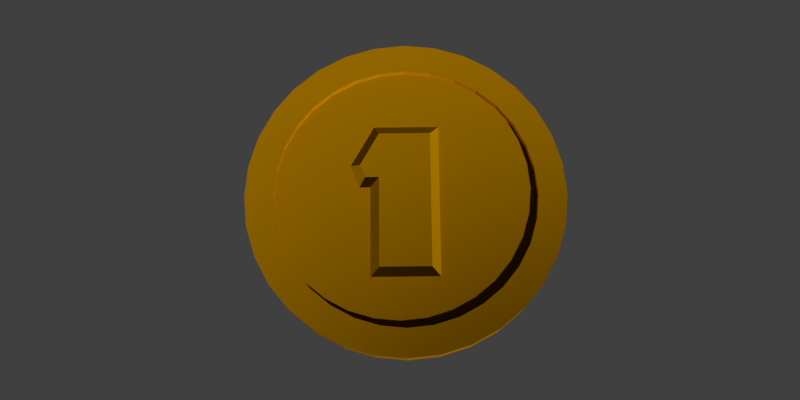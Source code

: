 # Source: goldCoin.blend  (saved by Blender 2.76.0; exported with 4.5.12 LTS)
import bpy
from mathutils import Matrix  # noqa: F401  (used for matrix-valued properties, if any)

bpy.ops.wm.read_factory_settings(use_empty=True)
scene = bpy.context.scene
scene.name = 'Scene'

# ---- collections
col_collection_1 = bpy.data.collections.new('Collection 1'); scene.collection.children.link(col_collection_1)

# ---- materials (node trees are filled in below, after node groups)
mat_gold_001 = bpy.data.materials.new('Gold.001')
mat_gold_001.alpha_threshold = 0.0
mat_gold_001.diffuse_color = (0.8, 0.3424, 0.0, 1.0)
mat_gold_001.specular_color = (1.0, 0.5356, 0.0)
mat_gold_001.roughness = 0.5
mat_gold_001.line_color = (0.0, 0.0, 0.0, 1.0)

# ---- material node trees
mat_gold_001.use_nodes = True; mat_gold_001.node_tree.nodes.clear()
_N = mat_gold_001.node_tree.nodes; _L = mat_gold_001.node_tree.links
n0 = _N.new('ShaderNodeOutputMaterial'); n0.name = 'Material Output'; n0.location = (300, 300)
n1 = _N.new('ShaderNodeBsdfSheen'); n1.name = 'Velvet BSDF'; n1.location = (110, 300)
n1.distribution = 'ASHIKHMIN'
n1.inputs[0].default_value = (0.7991, 0.3663, 0.0, 1.0)
n1.inputs[1].default_value = 1.0
_L.new(n1.outputs[0], n0.inputs[0])
n0.is_active_output = True

# ---- world
world_world = bpy.data.worlds.new('World'); scene.world = world_world
world_world.color = (0.05088, 0.05088, 0.05088)
world_world.use_sun_shadow = False
world_world.sun_shadow_jitter_overblur = 0.0
world_world.cycles.sampling_method = 'MANUAL'
world_world.cycles.sample_map_resolution = 256

# ---- cameras
cam_camera = bpy.data.cameras.new('Camera')
cam_camera.clip_end = 100.0
cam_camera.lens = 35.0
cam_camera.sensor_width = 32.0
cam_camera.sensor_height = 18.0
cam_camera.ortho_scale = 7.314
cam_camera.dof.focus_distance = 0.0

# ---- meshes
me_circle_001 = bpy.data.meshes.new('Circle.001')
me_circle_001.from_pydata([(-0.2413, 0.1182, 0.07208), (-0.2731, 0.1989, 0.07208), (-0.1545, 0.4043, 0.07208), (0.1682, 0.4043, 0.07208), (0.1682, -0.4491, 0.07208), (-0.1545, -0.4491, 0.07208), (-0.1545, 0.1182, 0.07208), (-0.2789, 0.06302, 0.02913), (-0.2413, 0.1182, 0.07208), (-0.3342, 0.2034, 0.02913), (-0.2731, 0.1989, 0.07208), (-0.1864, 0.4594, 0.02913), (-0.1545, 0.4043, 0.07208), (0.2234, 0.4594, 0.02913), (0.1682, 0.4043, 0.07208), (0.2234, -0.5043, 0.02913), (0.1682, -0.4491, 0.07208), (-0.2097, -0.5043, 0.02913), (-0.1545, -0.4491, 0.07208), (-0.2097, 0.06302, 0.02913), (-0.1545, 0.1182, 0.07208), (0.2058, 0.9808, -0.07507), (0.3934, 0.9239, -0.07507), (0.5663, 0.8315, -0.07507), (0.7178, 0.7071, -0.07507), (0.8422, 0.5556, -0.07507), (0.9346, 0.3827, -0.07507), (0.9915, 0.1951, -0.07507), (1.011, 9.98e-07, -0.07507), (0.9915, -0.1951, -0.07507), (0.9346, -0.3827, -0.07507), (0.8422, -0.5556, -0.07507), (0.7178, -0.7071, -0.07507), (0.5663, -0.8315, -0.07507), (0.3934, -0.9239, -0.07507), (0.2058, -0.9808, -0.07507), (0.01068, -1.0, -0.07507), (-0.1844, -0.9808, -0.07507), (-0.372, -0.9239, -0.07507), (-0.5449, -0.8315, -0.07507), (-0.6964, -0.7071, -0.07507), (-0.8208, -0.5556, -0.07507), (-0.9132, -0.3827, -0.07507), (-0.9701, -0.1951, -0.07507), (-0.9893, 1.079e-07, -0.07507), (-0.9701, 0.1951, -0.07507), (-0.9132, 0.3827, -0.07507), (-0.8208, 0.5556, -0.07507), (-0.6964, 0.7071, -0.07507), (-0.5449, 0.8315, -0.07507), (-0.372, 0.9239, -0.07507), (-0.1844, 0.9808, -0.07507), (0.01068, 1.0, -0.07507), (0.01068, 0.8216, -0.07507), (-0.1496, 0.8058, -0.07507), (-0.3037, 0.7591, -0.07507), (-0.4458, 0.6831, -0.07507), (-0.5703, 0.581, -0.07507), (-0.6725, 0.4565, -0.07507), (-0.7484, 0.3144, -0.07507), (-0.7951, 0.1603, -0.07507), (-0.8109, 1.501e-07, -0.07507), (-0.7951, -0.1603, -0.07507), (-0.7484, -0.3144, -0.07507), (-0.6725, -0.4565, -0.07507), (-0.5703, -0.581, -0.07507), (-0.4458, -0.6831, -0.07507), (-0.3037, -0.7591, -0.07507), (-0.1496, -0.8058, -0.07507), (0.01068, -0.8216, -0.07507), (0.171, -0.8058, -0.07507), (0.3251, -0.7591, -0.07507), (0.4671, -0.6831, -0.07507), (0.5916, -0.581, -0.07507), (0.6938, -0.4565, -0.07507), (0.7697, -0.3144, -0.07507), (0.8165, -0.1603, -0.07507), (0.8323, 8.814e-07, -0.07507), (0.8165, 0.1603, -0.07507), (0.7697, 0.3144, -0.07507), (0.6938, 0.4565, -0.07507), (0.5916, 0.581, -0.07507), (0.4671, 0.6831, -0.07507), (0.3251, 0.7591, -0.07507), (0.171, 0.8058, -0.07507), (0.2058, 0.9808, 0.08123), (0.3934, 0.9239, 0.08123), (0.5663, 0.8315, 0.08123), (0.7178, 0.7071, 0.08123), (0.8422, 0.5556, 0.08123), (0.9346, 0.3827, 0.08123), (0.9915, 0.1951, 0.08123), (1.011, 9.98e-07, 0.08123), (0.9915, -0.1951, 0.08123), (0.9346, -0.3827, 0.08123), (0.8422, -0.5556, 0.08123), (0.7178, -0.7071, 0.08123), (0.5663, -0.8315, 0.08123), (0.3934, -0.9239, 0.08123), (0.2058, -0.9808, 0.08123), (0.01068, -1.0, 0.08123), (-0.1844, -0.9808, 0.08123), (-0.372, -0.9239, 0.08123), (-0.5449, -0.8315, 0.08123), (-0.6964, -0.7071, 0.08123), (-0.8208, -0.5556, 0.08123), (-0.9132, -0.3827, 0.08123), (-0.9701, -0.1951, 0.08123), (-0.9893, 1.079e-07, 0.08123), (-0.9701, 0.1951, 0.08123), (-0.9132, 0.3827, 0.08123), (-0.8208, 0.5556, 0.08123), (-0.6964, 0.7071, 0.08123), (-0.5449, 0.8315, 0.08123), (-0.372, 0.9239, 0.08123), (-0.1844, 0.9808, 0.08123), (0.01068, 1.0, 0.08123), (0.01068, 0.8216, 0.08123), (-0.1496, 0.8058, 0.08123), (-0.3037, 0.7591, 0.08123), (-0.4458, 0.6831, 0.08123), (-0.5703, 0.581, 0.08123), (-0.6725, 0.4565, 0.08123), (-0.7484, 0.3144, 0.08123), (-0.7951, 0.1603, 0.08123), (-0.8109, 1.501e-07, 0.08123), (-0.7951, -0.1603, 0.08123), (-0.7484, -0.3144, 0.08123), (-0.6725, -0.4565, 0.08123), (-0.5703, -0.581, 0.08123), (-0.4458, -0.6831, 0.08123), (-0.3037, -0.7591, 0.08123), (-0.1496, -0.8058, 0.08123), (0.01068, -0.8216, 0.08123), (0.171, -0.8058, 0.08123), (0.3251, -0.7591, 0.08123), (0.4671, -0.6831, 0.08123), (0.5916, -0.581, 0.08123), (0.6938, -0.4565, 0.08123), (0.7697, -0.3144, 0.08123), (0.8165, -0.1603, 0.08123), (0.8323, 8.814e-07, 0.08123), (0.8165, 0.1603, 0.08123), (0.7697, 0.3144, 0.08123), (0.6938, 0.4565, 0.08123), (0.5916, 0.581, 0.08123), (0.4671, 0.6831, 0.08123), (0.3251, 0.7591, 0.08123), (0.171, 0.8058, 0.08123), (0.171, -0.8058, -0.02297), (0.171, -0.8058, 0.02913), (0.01068, -0.8216, -0.02297), (0.01068, -0.8216, 0.02913), (-0.1496, -0.8058, -0.02297), (-0.1496, -0.8058, 0.02913), (-0.3037, -0.7591, -0.02297), (-0.3037, -0.7591, 0.02913), (-0.4458, -0.6831, -0.02297), (-0.4458, -0.6831, 0.02913), (-0.5703, -0.581, -0.02297), (-0.5703, -0.581, 0.02913), (-0.6725, -0.4565, -0.02297), (-0.6725, -0.4565, 0.02913), (-0.7484, -0.3144, -0.02297), (-0.7484, -0.3144, 0.02913), (-0.7951, -0.1603, -0.02297), (-0.7951, -0.1603, 0.02913), (-0.8109, 1.501e-07, -0.02297), (-0.8109, 1.501e-07, 0.02913), (-0.7951, 0.1603, -0.02297), (-0.7951, 0.1603, 0.02913), (-0.7484, 0.3144, -0.02297), (-0.7484, 0.3144, 0.02913), (-0.6725, 0.4565, -0.02297), (-0.6725, 0.4565, 0.02913), (-0.5703, 0.581, -0.02297), (-0.5703, 0.581, 0.02913), (0.3251, -0.7591, -0.02297), (0.3251, -0.7591, 0.02913), (0.4671, -0.6831, -0.02297), (0.4671, -0.6831, 0.02913), (0.5916, -0.581, -0.02297), (0.5916, -0.581, 0.02913), (0.6938, -0.4565, -0.02297), (0.6938, -0.4565, 0.02913), (0.7697, -0.3144, -0.02297), (0.7697, -0.3144, 0.02913), (0.8165, -0.1603, -0.02297), (0.8165, -0.1603, 0.02913), (0.8323, 8.814e-07, -0.02297), (0.8323, 8.814e-07, 0.02913), (0.8165, 0.1603, -0.02297), (0.8165, 0.1603, 0.02913), (0.7697, 0.3144, -0.02297), (0.7697, 0.3144, 0.02913), (0.6938, 0.4565, -0.02297), (0.6938, 0.4565, 0.02913), (0.5916, 0.581, -0.02297), (0.5916, 0.581, 0.02913), (0.4671, 0.6831, -0.02297), (0.4671, 0.6831, 0.02913), (0.3251, 0.7591, -0.02297), (0.3251, 0.7591, 0.02913), (0.171, 0.8058, -0.02297), (0.171, 0.8058, 0.02913), (0.01068, 0.8216, -0.02297), (0.01068, 0.8216, 0.02913), (-0.1496, 0.8058, -0.02297), (-0.1496, 0.8058, 0.02913), (-0.3037, 0.7591, -0.02297), (-0.3037, 0.7591, 0.02913), (-0.4458, 0.6831, -0.02297), (-0.4458, 0.6831, 0.02913)], [], [(8, 10, 9, 7), (10, 12, 11, 9), (12, 14, 13, 11), (16, 18, 17, 15), (18, 20, 19, 17), (20, 8, 7, 19), (48, 57, 58, 47), (44, 61, 62, 43), (40, 65, 66, 39), (36, 69, 70, 35), (32, 73, 74, 31), (28, 77, 78, 27), (24, 81, 82, 23), (37, 68, 69, 36), (49, 56, 57, 48), (45, 60, 61, 44), (41, 64, 65, 40), (33, 72, 73, 32), (29, 76, 77, 28), (25, 80, 81, 24), (21, 84, 53, 52), (42, 63, 64, 41), (38, 67, 68, 37), (50, 55, 56, 49), (46, 59, 60, 45), (34, 71, 72, 33), (30, 75, 76, 29), (26, 79, 80, 25), (22, 83, 84, 21), (47, 58, 59, 46), (43, 62, 63, 42), (39, 66, 67, 38), (51, 54, 55, 50), (35, 70, 71, 34), (31, 74, 75, 30), (27, 78, 79, 26), (23, 82, 83, 22), (52, 53, 54, 51), (112, 111, 122, 121), (108, 107, 126, 125), (104, 103, 130, 129), (100, 99, 134, 133), (96, 95, 138, 137), (92, 91, 142, 141), (88, 87, 146, 145), (101, 100, 133, 132), (113, 112, 121, 120), (109, 108, 125, 124), (105, 104, 129, 128), (97, 96, 137, 136), (93, 92, 141, 140), (89, 88, 145, 144), (85, 116, 117, 148), (106, 105, 128, 127), (102, 101, 132, 131), (114, 113, 120, 119), (110, 109, 124, 123), (98, 97, 136, 135), (94, 93, 140, 139), (90, 89, 144, 143), (86, 85, 148, 147), (111, 110, 123, 122), (107, 106, 127, 126), (103, 102, 131, 130), (115, 114, 119, 118), (99, 98, 135, 134), (95, 94, 139, 138), (91, 90, 143, 142), (87, 86, 147, 146), (116, 115, 118, 117), (52, 51, 115, 116), (48, 47, 111, 112), (44, 43, 107, 108), (40, 39, 103, 104), (36, 35, 99, 100), (32, 31, 95, 96), (28, 27, 91, 92), (24, 23, 87, 88), (49, 48, 112, 113), (45, 44, 108, 109), (41, 40, 104, 105), (37, 36, 100, 101), (25, 24, 88, 89), (21, 52, 116, 85), (33, 32, 96, 97), (29, 28, 92, 93), (50, 49, 113, 114), (46, 45, 109, 110), (42, 41, 105, 106), (38, 37, 101, 102), (30, 29, 93, 94), (26, 25, 89, 90), (22, 21, 85, 86), (34, 33, 97, 98), (51, 50, 114, 115), (47, 46, 110, 111), (43, 42, 106, 107), (39, 38, 102, 103), (35, 34, 98, 99), (31, 30, 94, 95), (27, 26, 90, 91), (23, 22, 86, 87), (3, 2, 1, 0, 6, 5, 4), (200, 146, 147, 202), (198, 145, 146, 200), (196, 144, 145, 198), (194, 143, 144, 196), (192, 142, 143, 194), (190, 141, 142, 192), (188, 140, 141, 190), (186, 139, 140, 188), (184, 138, 139, 186), (182, 137, 138, 184), (180, 136, 137, 182), (178, 135, 136, 180), (150, 134, 135, 178), (152, 133, 134, 150), (154, 132, 133, 152), (156, 131, 132, 154), (158, 130, 131, 156), (160, 129, 130, 158), (162, 128, 129, 160), (164, 127, 128, 162), (166, 126, 127, 164), (168, 125, 126, 166), (170, 124, 125, 168), (172, 123, 124, 170), (174, 122, 123, 172), (176, 121, 122, 174), (212, 120, 121, 176), (210, 119, 120, 212), (208, 118, 119, 210), (206, 117, 118, 208), (204, 148, 117, 206), (202, 147, 148, 204), (82, 199, 201, 83), (81, 197, 199, 82), (80, 195, 197, 81), (79, 193, 195, 80), (78, 191, 193, 79), (77, 189, 191, 78), (76, 187, 189, 77), (75, 185, 187, 76), (74, 183, 185, 75), (73, 181, 183, 74), (72, 179, 181, 73), (71, 177, 179, 72), (70, 149, 177, 71), (69, 151, 149, 70), (68, 153, 151, 69), (67, 155, 153, 68), (66, 157, 155, 67), (65, 159, 157, 66), (64, 161, 159, 65), (63, 163, 161, 64), (62, 165, 163, 63), (61, 167, 165, 62), (60, 169, 167, 61), (59, 171, 169, 60), (58, 173, 171, 59), (57, 175, 173, 58), (56, 211, 175, 57), (55, 209, 211, 56), (54, 207, 209, 55), (53, 205, 207, 54), (84, 203, 205, 53), (83, 201, 203, 84), (13, 14, 4, 3, 16, 15), (15, 17, 154, 152), (152, 150, 15), (178, 15, 150), (154, 17, 156), (156, 17, 158), (158, 17, 160), (17, 19, 162, 160), (19, 7, 164, 162), (164, 7, 166), (166, 7, 168), (7, 9, 170, 168), (9, 11, 172, 170), (172, 11, 174), (174, 11, 176), (176, 11, 212), (212, 11, 210), (210, 11, 208), (11, 13, 206, 208), (206, 13, 204), (204, 13, 202), (202, 13, 200), (200, 13, 198), (198, 13, 196), (196, 13, 194), (194, 13, 192), (192, 13, 190), (190, 13, 188), (188, 13, 186), (180, 15, 178), (182, 15, 180), (184, 15, 182), (13, 15, 184, 186), (199, 197, 195, 193, 191, 189, 187, 185, 183, 181, 179, 177, 149, 151, 153, 155, 157, 159, 161, 163, 165, 167, 169, 171, 173, 175, 211, 209, 207, 205, 203, 201)])
_uv = me_circle_001.uv_layers.new(name='UVMap')
_uv.uv.foreach_set('vector', [0.374, 0.5591, 0.3581, 0.5994, 0.3276, 0.6017, 0.3552, 0.5315, 0.3581, 0.5994, 0.4174, 0.7021, 0.4015, 0.7297, 0.3276, 0.6017, 0.4174, 0.7021, 0.5788, 0.7021, 0.6064, 0.7297, 0.4015, 0.7297, 0.5788, 0.2754, 0.4174, 0.2754, 0.3898, 0.2479, 0.6064, 0.2479, 0.4174, 0.2754, 0.4174, 0.5591, 0.3898, 0.5315, 0.3898, 0.2479, 0.4174, 0.5591, 0.374, 0.5591, 0.3552, 0.5315, 0.3898, 0.5315, 0.1464, 0.8536, 0.2095, 0.7905, 0.1584, 0.7282, 0.08427, 0.7778, 0.0, 0.5, 0.0892, 0.5, 0.09709, 0.4199, 0.009607, 0.4025, 0.1464, 0.1464, 0.2095, 0.2095, 0.2718, 0.1584, 0.2222, 0.08427, 0.5, 0.0, 0.5, 0.0892, 0.5801, 0.09709, 0.5975, 0.009607, 0.8536, 0.1464, 0.7905, 0.2095, 0.8416, 0.2718, 0.9157, 0.2222, 1.0, 0.5, 0.9108, 0.5, 0.9029, 0.5801, 0.9904, 0.5975, 0.8536, 0.8536, 0.7905, 0.7905, 0.7282, 0.8416, 0.7778, 0.9157, 0.4025, 0.009607, 0.4199, 0.09709, 0.5, 0.0892, 0.5, 0.0, 0.2222, 0.9157, 0.2718, 0.8416, 0.2095, 0.7905, 0.1464, 0.8536, 0.009607, 0.5975, 0.09709, 0.5801, 0.0892, 0.5, 0.0, 0.5, 0.08427, 0.2222, 0.1584, 0.2718, 0.2095, 0.2095, 0.1464, 0.1464, 0.7778, 0.08427, 0.7282, 0.1584, 0.7905, 0.2095, 0.8536, 0.1464, 0.9904, 0.4025, 0.9029, 0.4199, 0.9108, 0.5, 1.0, 0.5, 0.9157, 0.7778, 0.8416, 0.7282, 0.7905, 0.7905, 0.8536, 0.8536, 0.5975, 0.9904, 0.5801, 0.9029, 0.5, 0.9108, 0.5, 1.0, 0.03806, 0.3087, 0.1205, 0.3428, 0.1584, 0.2718, 0.08427, 0.2222, 0.3087, 0.03806, 0.3428, 0.1205, 0.4199, 0.09709, 0.4025, 0.009607, 0.3087, 0.9619, 0.3428, 0.8795, 0.2718, 0.8416, 0.2222, 0.9157, 0.03806, 0.6913, 0.1205, 0.6572, 0.09709, 0.5801, 0.009607, 0.5975, 0.6913, 0.03806, 0.6572, 0.1205, 0.7282, 0.1584, 0.7778, 0.08427, 0.9619, 0.3087, 0.8795, 0.3428, 0.9029, 0.4199, 0.9904, 0.4025, 0.9619, 0.6913, 0.8795, 0.6572, 0.8416, 0.7282, 0.9157, 0.7778, 0.6913, 0.9619, 0.6572, 0.8795, 0.5801, 0.9029, 0.5975, 0.9904, 0.08427, 0.7778, 0.1584, 0.7282, 0.1205, 0.6572, 0.03806, 0.6913, 0.009607, 0.4025, 0.09709, 0.4199, 0.1205, 0.3428, 0.03806, 0.3087, 0.2222, 0.08427, 0.2718, 0.1584, 0.3428, 0.1205, 0.3087, 0.03806, 0.4025, 0.9904, 0.4199, 0.9029, 0.3428, 0.8795, 0.3087, 0.9619, 0.5975, 0.009607, 0.5801, 0.09709, 0.6572, 0.1205, 0.6913, 0.03806, 0.9157, 0.2222, 0.8416, 0.2718, 0.8795, 0.3428, 0.9619, 0.3087, 0.9904, 0.5975, 0.9029, 0.5801, 0.8795, 0.6572, 0.9619, 0.6913, 0.7778, 0.9157, 0.7282, 0.8416, 0.6572, 0.8795, 0.6913, 0.9619, 0.5, 1.0, 0.5, 0.9108, 0.4199, 0.9029, 0.4025, 0.9904, 0.1464, 0.8536, 0.08427, 0.7778, 0.1584, 0.7282, 0.2095, 0.7905, 0.0, 0.5, 0.009607, 0.4025, 0.09709, 0.4199, 0.0892, 0.5, 0.1464, 0.1464, 0.2222, 0.08427, 0.2718, 0.1584, 0.2095, 0.2095, 0.5, 0.0, 0.5975, 0.009607, 0.5801, 0.09709, 0.5, 0.0892, 0.8536, 0.1464, 0.9157, 0.2222, 0.8416, 0.2718, 0.7905, 0.2095, 1.0, 0.5, 0.9904, 0.5975, 0.9029, 0.5801, 0.9108, 0.5, 0.8536, 0.8536, 0.7778, 0.9157, 0.7282, 0.8416, 0.7905, 0.7905, 0.4025, 0.009607, 0.5, 0.0, 0.5, 0.0892, 0.4199, 0.09709, 0.2222, 0.9157, 0.1464, 0.8536, 0.2095, 0.7905, 0.2718, 0.8416, 0.009607, 0.5975, 0.0, 0.5, 0.0892, 0.5, 0.09709, 0.5801, 0.08427, 0.2222, 0.1464, 0.1464, 0.2095, 0.2095, 0.1584, 0.2718, 0.7778, 0.08427, 0.8536, 0.1464, 0.7905, 0.2095, 0.7282, 0.1584, 0.9904, 0.4025, 1.0, 0.5, 0.9108, 0.5, 0.9029, 0.4199, 0.9157, 0.7778, 0.8536, 0.8536, 0.7905, 0.7905, 0.8416, 0.7282, 0.5975, 0.9904, 0.5, 1.0, 0.5, 0.9108, 0.5801, 0.9029, 0.03806, 0.3087, 0.08427, 0.2222, 0.1584, 0.2718, 0.1205, 0.3428, 0.3087, 0.03806, 0.4025, 0.009607, 0.4199, 0.09709, 0.3428, 0.1205, 0.3087, 0.9619, 0.2222, 0.9157, 0.2718, 0.8416, 0.3428, 0.8795, 0.03806, 0.6913, 0.009607, 0.5975, 0.09709, 0.5801, 0.1205, 0.6572, 0.6913, 0.03806, 0.7778, 0.08427, 0.7282, 0.1584, 0.6572, 0.1205, 0.9619, 0.3087, 0.9904, 0.4025, 0.9029, 0.4199, 0.8795, 0.3428, 0.9619, 0.6913, 0.9157, 0.7778, 0.8416, 0.7282, 0.8795, 0.6572, 0.6913, 0.9619, 0.5975, 0.9904, 0.5801, 0.9029, 0.6572, 0.8795, 0.08427, 0.7778, 0.03806, 0.6913, 0.1205, 0.6572, 0.1584, 0.7282, 0.009607, 0.4025, 0.03806, 0.3087, 0.1205, 0.3428, 0.09709, 0.4199, 0.2222, 0.08427, 0.3087, 0.03806, 0.3428, 0.1205, 0.2718, 0.1584, 0.4025, 0.9904, 0.3087, 0.9619, 0.3428, 0.8795, 0.4199, 0.9029, 0.5975, 0.009607, 0.6913, 0.03806, 0.6572, 0.1205, 0.5801, 0.09709, 0.9157, 0.2222, 0.9619, 0.3087, 0.8795, 0.3428, 0.8416, 0.2718, 0.9904, 0.5975, 0.9619, 0.6913, 0.8795, 0.6572, 0.9029, 0.5801, 0.7778, 0.9157, 0.6913, 0.9619, 0.6572, 0.8795, 0.7282, 0.8416, 0.5, 1.0, 0.4025, 0.9904, 0.4199, 0.9029, 0.5, 0.9108, 0.5, 1.0, 0.4025, 0.9904, 0.4025, 0.9904, 0.5, 1.0, 0.1464, 0.8536, 0.08427, 0.7778, 0.08427, 0.7778, 0.1464, 0.8536, 0.0, 0.5, 0.009607, 0.4025, 0.009607, 0.4025, 0.0, 0.5, 0.1464, 0.1464, 0.2222, 0.08427, 0.2222, 0.08427, 0.1464, 0.1464, 0.5, 0.0, 0.5975, 0.009607, 0.5975, 0.009607, 0.5, 0.0, 0.8536, 0.1464, 0.9157, 0.2222, 0.9157, 0.2222, 0.8536, 0.1464, 1.0, 0.5, 0.9904, 0.5975, 0.9904, 0.5975, 1.0, 0.5, 0.8536, 0.8536, 0.7778, 0.9157, 0.7778, 0.9157, 0.8536, 0.8536, 0.2222, 0.9157, 0.1464, 0.8536, 0.1464, 0.8536, 0.2222, 0.9157, 0.009607, 0.5975, 0.0, 0.5, 0.0, 0.5, 0.009607, 0.5975, 0.08427, 0.2222, 0.1464, 0.1464, 0.1464, 0.1464, 0.08427, 0.2222, 0.4025, 0.009607, 0.5, 0.0, 0.5, 0.0, 0.4025, 0.009607, 0.9157, 0.7778, 0.8536, 0.8536, 0.8536, 0.8536, 0.9157, 0.7778, 0.5975, 0.9904, 0.5, 1.0, 0.5, 1.0, 0.5975, 0.9904, 0.7778, 0.08427, 0.8536, 0.1464, 0.8536, 0.1464, 0.7778, 0.08427, 0.9904, 0.4025, 1.0, 0.5, 1.0, 0.5, 0.9904, 0.4025, 0.3087, 0.9619, 0.2222, 0.9157, 0.2222, 0.9157, 0.3087, 0.9619, 0.03806, 0.6913, 0.009607, 0.5975, 0.009607, 0.5975, 0.03806, 0.6913, 0.03806, 0.3087, 0.08427, 0.2222, 0.08427, 0.2222, 0.03806, 0.3087, 0.3087, 0.03806, 0.4025, 0.009607, 0.4025, 0.009607, 0.3087, 0.03806, 0.9619, 0.3087, 0.9904, 0.4025, 0.9904, 0.4025, 0.9619, 0.3087, 0.9619, 0.6913, 0.9157, 0.7778, 0.9157, 0.7778, 0.9619, 0.6913, 0.6913, 0.9619, 0.5975, 0.9904, 0.5975, 0.9904, 0.6913, 0.9619, 0.6913, 0.03806, 0.7778, 0.08427, 0.7778, 0.08427, 0.6913, 0.03806, 0.4025, 0.9904, 0.3087, 0.9619, 0.3087, 0.9619, 0.4025, 0.9904, 0.08427, 0.7778, 0.03806, 0.6913, 0.03806, 0.6913, 0.08427, 0.7778, 0.009607, 0.4025, 0.03806, 0.3087, 0.03806, 0.3087, 0.009607, 0.4025, 0.2222, 0.08427, 0.3087, 0.03806, 0.3087, 0.03806, 0.2222, 0.08427, 0.5975, 0.009607, 0.6913, 0.03806, 0.6913, 0.03806, 0.5975, 0.009607, 0.9157, 0.2222, 0.9619, 0.3087, 0.9619, 0.3087, 0.9157, 0.2222, 0.9904, 0.5975, 0.9619, 0.6913, 0.9619, 0.6913, 0.9904, 0.5975, 0.7778, 0.9157, 0.6913, 0.9619, 0.6913, 0.9619, 0.7778, 0.9157, 0.5788, 0.7021, 0.4174, 0.7021, 0.3581, 0.5994, 0.374, 0.5591, 0.4174, 0.5591, 0.4174, 0.2754, 0.5788, 0.2754, 0.7282, 0.8416, 0.7282, 0.8416, 0.6572, 0.8795, 0.6572, 0.8795, 0.7905, 0.7905, 0.7905, 0.7905, 0.7282, 0.8416, 0.7282, 0.8416, 0.8416, 0.7282, 0.8416, 0.7282, 0.7905, 0.7905, 0.7905, 0.7905, 0.8795, 0.6572, 0.8795, 0.6572, 0.8416, 0.7282, 0.8416, 0.7282, 0.9029, 0.5801, 0.9029, 0.5801, 0.8795, 0.6572, 0.8795, 0.6572, 0.9108, 0.5, 0.9108, 0.5, 0.9029, 0.5801, 0.9029, 0.5801, 0.9029, 0.4199, 0.9029, 0.4199, 0.9108, 0.5, 0.9108, 0.5, 0.8795, 0.3428, 0.8795, 0.3428, 0.9029, 0.4199, 0.9029, 0.4199, 0.8416, 0.2718, 0.8416, 0.2718, 0.8795, 0.3428, 0.8795, 0.3428, 0.7905, 0.2095, 0.7905, 0.2095, 0.8416, 0.2718, 0.8416, 0.2718, 0.7282, 0.1584, 0.7282, 0.1584, 0.7905, 0.2095, 0.7905, 0.2095, 0.6572, 0.1205, 0.6572, 0.1205, 0.7282, 0.1584, 0.7282, 0.1584, 0.5801, 0.09709, 0.5801, 0.09709, 0.6572, 0.1205, 0.6572, 0.1205, 0.5, 0.0892, 0.5, 0.0892, 0.5801, 0.09709, 0.5801, 0.09709, 0.4199, 0.09709, 0.4199, 0.09709, 0.5, 0.0892, 0.5, 0.0892, 0.3428, 0.1205, 0.3428, 0.1205, 0.4199, 0.09709, 0.4199, 0.09709, 0.2718, 0.1584, 0.2718, 0.1584, 0.3428, 0.1205, 0.3428, 0.1205, 0.2095, 0.2095, 0.2095, 0.2095, 0.2718, 0.1584, 0.2718, 0.1584, 0.1584, 0.2718, 0.1584, 0.2718, 0.2095, 0.2095, 0.2095, 0.2095, 0.1205, 0.3428, 0.1205, 0.3428, 0.1584, 0.2718, 0.1584, 0.2718, 0.09709, 0.4199, 0.09709, 0.4199, 0.1205, 0.3428, 0.1205, 0.3428, 0.0892, 0.5, 0.0892, 0.5, 0.09709, 0.4199, 0.09709, 0.4199, 0.09709, 0.5801, 0.09709, 0.5801, 0.0892, 0.5, 0.0892, 0.5, 0.1205, 0.6572, 0.1205, 0.6572, 0.09709, 0.5801, 0.09709, 0.5801, 0.1584, 0.7282, 0.1584, 0.7282, 0.1205, 0.6572, 0.1205, 0.6572, 0.2095, 0.7905, 0.2095, 0.7905, 0.1584, 0.7282, 0.1584, 0.7282, 0.2718, 0.8416, 0.2718, 0.8416, 0.2095, 0.7905, 0.2095, 0.7905, 0.3428, 0.8795, 0.3428, 0.8795, 0.2718, 0.8416, 0.2718, 0.8416, 0.4199, 0.9029, 0.4199, 0.9029, 0.3428, 0.8795, 0.3428, 0.8795, 0.5, 0.9108, 0.5, 0.9108, 0.4199, 0.9029, 0.4199, 0.9029, 0.5801, 0.9029, 0.5801, 0.9029, 0.5, 0.9108, 0.5, 0.9108, 0.6572, 0.8795, 0.6572, 0.8795, 0.5801, 0.9029, 0.5801, 0.9029, 0.7282, 0.8416, 0.7282, 0.8416, 0.6572, 0.8795, 0.6572, 0.8795, 0.7905, 0.7905, 0.7905, 0.7905, 0.7282, 0.8416, 0.7282, 0.8416, 0.8416, 0.7282, 0.8416, 0.7282, 0.7905, 0.7905, 0.7905, 0.7905, 0.8795, 0.6572, 0.8795, 0.6572, 0.8416, 0.7282, 0.8416, 0.7282, 0.9029, 0.5801, 0.9029, 0.5801, 0.8795, 0.6572, 0.8795, 0.6572, 0.9108, 0.5, 0.9108, 0.5, 0.9029, 0.5801, 0.9029, 0.5801, 0.9029, 0.4199, 0.9029, 0.4199, 0.9108, 0.5, 0.9108, 0.5, 0.8795, 0.3428, 0.8795, 0.3428, 0.9029, 0.4199, 0.9029, 0.4199, 0.8416, 0.2718, 0.8416, 0.2718, 0.8795, 0.3428, 0.8795, 0.3428, 0.7905, 0.2095, 0.7905, 0.2095, 0.8416, 0.2718, 0.8416, 0.2718, 0.7282, 0.1584, 0.7282, 0.1584, 0.7905, 0.2095, 0.7905, 0.2095, 0.6572, 0.1205, 0.6572, 0.1205, 0.7282, 0.1584, 0.7282, 0.1584, 0.5801, 0.09709, 0.5801, 0.09709, 0.6572, 0.1205, 0.6572, 0.1205, 0.5, 0.0892, 0.5, 0.0892, 0.5801, 0.09709, 0.5801, 0.09709, 0.4199, 0.09709, 0.4199, 0.09709, 0.5, 0.0892, 0.5, 0.0892, 0.3428, 0.1205, 0.3428, 0.1205, 0.4199, 0.09709, 0.4199, 0.09709, 0.2718, 0.1584, 0.2718, 0.1584, 0.3428, 0.1205, 0.3428, 0.1205, 0.2095, 0.2095, 0.2095, 0.2095, 0.2718, 0.1584, 0.2718, 0.1584, 0.1584, 0.2718, 0.1584, 0.2718, 0.2095, 0.2095, 0.2095, 0.2095, 0.1205, 0.3428, 0.1205, 0.3428, 0.1584, 0.2718, 0.1584, 0.2718, 0.09709, 0.4199, 0.09709, 0.4199, 0.1205, 0.3428, 0.1205, 0.3428, 0.0892, 0.5, 0.0892, 0.5, 0.09709, 0.4199, 0.09709, 0.4199, 0.09709, 0.5801, 0.09709, 0.5801, 0.0892, 0.5, 0.0892, 0.5, 0.1205, 0.6572, 0.1205, 0.6572, 0.09709, 0.5801, 0.09709, 0.5801, 0.1584, 0.7282, 0.1584, 0.7282, 0.1205, 0.6572, 0.1205, 0.6572, 0.2095, 0.7905, 0.2095, 0.7905, 0.1584, 0.7282, 0.1584, 0.7282, 0.2718, 0.8416, 0.2718, 0.8416, 0.2095, 0.7905, 0.2095, 0.7905, 0.3428, 0.8795, 0.3428, 0.8795, 0.2718, 0.8416, 0.2718, 0.8416, 0.4199, 0.9029, 0.4199, 0.9029, 0.3428, 0.8795, 0.3428, 0.8795, 0.5, 0.9108, 0.5, 0.9108, 0.4199, 0.9029, 0.4199, 0.9029, 0.5801, 0.9029, 0.5801, 0.9029, 0.5, 0.9108, 0.5, 0.9108, 0.6572, 0.8795, 0.6572, 0.8795, 0.5801, 0.9029, 0.5801, 0.9029, 0.6064, 0.7297, 0.5788, 0.7021, 0.5788, 0.2754, 0.5788, 0.7021, 0.5788, 0.2754, 0.6064, 0.2479, 0.6064, 0.2479, 0.3898, 0.2479, 0.4199, 0.09709, 0.5, 0.0892, 0.5, 0.0892, 0.5801, 0.09709, 0.6064, 0.2479, 0.6572, 0.1205, 0.6064, 0.2479, 0.5801, 0.09709, 0.4199, 0.09709, 0.3898, 0.2479, 0.3428, 0.1205, 0.3428, 0.1205, 0.3898, 0.2479, 0.2718, 0.1584, 0.2718, 0.1584, 0.3898, 0.2479, 0.2095, 0.2095, 0.3898, 0.2479, 0.3898, 0.5315, 0.1584, 0.2718, 0.2095, 0.2095, 0.3898, 0.5315, 0.3552, 0.5315, 0.1205, 0.3428, 0.1584, 0.2718, 0.1205, 0.3428, 0.3552, 0.5315, 0.09709, 0.4199, 0.09709, 0.4199, 0.3552, 0.5315, 0.0892, 0.5, 0.3552, 0.5315, 0.3276, 0.6017, 0.09709, 0.5801, 0.0892, 0.5, 0.3276, 0.6017, 0.4015, 0.7297, 0.1205, 0.6572, 0.09709, 0.5801, 0.1205, 0.6572, 0.4015, 0.7297, 0.1584, 0.7282, 0.1584, 0.7282, 0.4015, 0.7297, 0.2095, 0.7905, 0.2095, 0.7905, 0.4015, 0.7297, 0.2718, 0.8416, 0.2718, 0.8416, 0.4015, 0.7297, 0.3428, 0.8795, 0.3428, 0.8795, 0.4015, 0.7297, 0.4199, 0.9029, 0.4015, 0.7297, 0.6064, 0.7297, 0.5, 0.9108, 0.4199, 0.9029, 0.5, 0.9108, 0.6064, 0.7297, 0.5801, 0.9029, 0.5801, 0.9029, 0.6064, 0.7297, 0.6572, 0.8795, 0.6572, 0.8795, 0.6064, 0.7297, 0.7282, 0.8416, 0.7282, 0.8416, 0.6064, 0.7297, 0.7905, 0.7905, 0.7905, 0.7905, 0.6064, 0.7297, 0.8416, 0.7282, 0.8416, 0.7282, 0.6064, 0.7297, 0.8795, 0.6572, 0.8795, 0.6572, 0.6064, 0.7297, 0.9029, 0.5801, 0.9029, 0.5801, 0.6064, 0.7297, 0.9108, 0.5, 0.9108, 0.5, 0.6064, 0.7297, 0.9029, 0.4199, 0.9029, 0.4199, 0.6064, 0.7297, 0.8795, 0.3428, 0.7282, 0.1584, 0.6064, 0.2479, 0.6572, 0.1205, 0.7905, 0.2095, 0.6064, 0.2479, 0.7282, 0.1584, 0.8416, 0.2718, 0.6064, 0.2479, 0.7905, 0.2095, 0.6064, 0.7297, 0.6064, 0.2479, 0.8416, 0.2718, 0.8795, 0.3428, 0.7282, 0.8416, 0.7905, 0.7905, 0.8416, 0.7282, 0.8795, 0.6572, 0.9029, 0.5801, 0.9108, 0.5, 0.9029, 0.4199, 0.8795, 0.3428, 0.8416, 0.2718, 0.7905, 0.2095, 0.7282, 0.1584, 0.6572, 0.1205, 0.5801, 0.09709, 0.5, 0.0892, 0.4199, 0.09709, 0.3428, 0.1205, 0.2718, 0.1584, 0.2095, 0.2095, 0.1584, 0.2718, 0.1205, 0.3428, 0.09709, 0.4199, 0.0892, 0.5, 0.09709, 0.5801, 0.1205, 0.6572, 0.1584, 0.7282, 0.2095, 0.7905, 0.2718, 0.8416, 0.3428, 0.8795, 0.4199, 0.9029, 0.5, 0.9108, 0.5801, 0.9029, 0.6572, 0.8795])
me_circle_001.materials.append(mat_gold_001)
me_circle_001.use_remesh_preserve_volume = False
me_circle_001.use_remesh_preserve_attributes = False
me_circle_001.use_mirror_vertex_groups = False
me_circle_001.update()

# ---- objects
ob_camera = bpy.data.objects.new('Camera', cam_camera)
ob_coin_001 = bpy.data.objects.new('coin.001', me_circle_001)

# ---- transforms, parenting, visibility, modifiers, constraints
ob_camera.location = (-0.006789, -1.436, 5.303)
ob_camera.rotation_euler = (0.2623, 0.005819, -0.008866)
ob_camera.lock_rotations_4d = False
ob_camera.empty_display_type = 'ARROWS'
ob_camera.color = (0.0, 0.0, 0.0, 0.0)
ob_camera.hide_viewport = True
ob_camera.display_type = 'WIRE'
ob_camera.lineart.crease_threshold = 0.0
ob_coin_001.location = (0.0, 0.0, 0.002379)
ob_coin_001.lineart.crease_threshold = 0.0

# ---- collection membership
col_collection_1.objects.link(ob_camera)
col_collection_1.objects.link(ob_coin_001)

# ---- scene / render settings (as saved in the file)
scene.camera = ob_camera
scene.frame_start = 1; scene.frame_end = 250; scene.frame_set(1)
scene.render.engine = 'CYCLES'
scene.render.resolution_x = 1200
scene.render.resolution_y = 600
scene.render.dither_intensity = 0.0
scene.cycles.use_denoising = False
scene.cycles.samples = 300
scene.cycles.sampling_pattern = 'TABULATED_SOBOL'
scene.cycles.light_sampling_threshold = 0.0
scene.cycles.use_adaptive_sampling = False
scene.cycles.use_light_tree = False
scene.cycles.blur_glossy = 0.0
scene.cycles.volume_bounces = 1
scene.cycles.pixel_filter_type = 'GAUSSIAN'
scene.cycles.sample_clamp_indirect = 0.0
scene.view_settings.view_transform = 'Standard'
bpy.context.view_layer.update()

# ---- added for rendering (the .blend has no usable light): sun
light_auto_sun = bpy.data.lights.new('AutoSun', 'SUN')
light_auto_sun.energy = 3.0
light_auto_sun.angle = 0.0523599
ob_auto_sun = bpy.data.objects.new('AutoSun', light_auto_sun)
scene.collection.objects.link(ob_auto_sun)
ob_auto_sun.rotation_euler = (0.872665, 0.174533, 0.523599)
bpy.context.view_layer.update()
